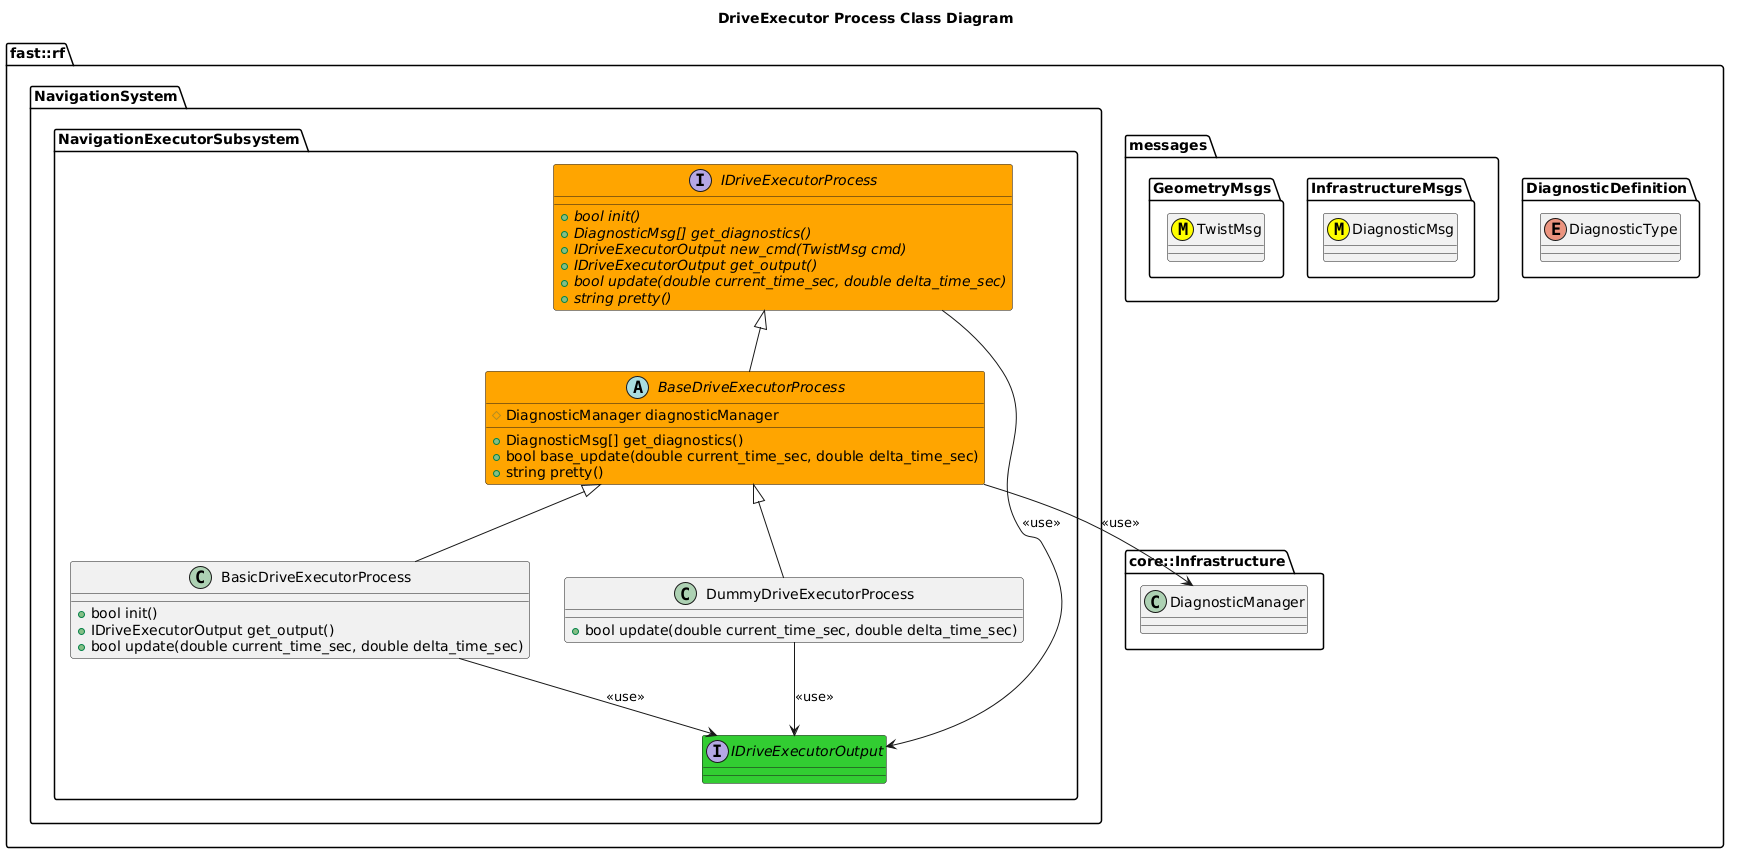

The diagram above was rendered by PlantUML. Its source (embedded in the PNG):
@startuml
title DriveExecutor Process Class Diagram

namespace fast::rf {
  namespace DiagnosticDefinition {
    enum DiagnosticType
  }
  namespace messages {
    namespace InfrastructureMsgs {
      class DiagnosticMsg <<(M,#FFFF00)>>
    }
    namespace GeometryMsgs {
      class TwistMsg <<(M,#FFFF00)>>
    }
  }
  namespace core::Infrastructure {
    class DiagnosticManager
  }
  namespace NavigationSystem {
    namespace NavigationExecutorSubsystem {
        interface IDriveExecutorOutput #LimeGreen {

        }
        interface IDriveExecutorProcess #Orange {
          +{abstract} bool init()
          +{abstract} DiagnosticMsg[] get_diagnostics()
          +{abstract} IDriveExecutorOutput new_cmd(TwistMsg cmd)
          +{abstract} IDriveExecutorOutput get_output()
          +{abstract} bool update(double current_time_sec, double delta_time_sec)
          +{abstract} string pretty()
        }
        IDriveExecutorProcess --> IDriveExecutorOutput: <<use>>
        abstract BaseDriveExecutorProcess #Orange {
          +DiagnosticMsg[] get_diagnostics()
          +bool base_update(double current_time_sec, double delta_time_sec)
          +string pretty()
          #DiagnosticManager diagnosticManager
          

        }
        BaseDriveExecutorProcess -up-|> IDriveExecutorProcess
        BaseDriveExecutorProcess --> DiagnosticManager: <<use>>
        class BasicDriveExecutorProcess {
          +bool init()
          +IDriveExecutorOutput get_output()
          +bool update(double current_time_sec, double delta_time_sec)
        }
        BasicDriveExecutorProcess -up-|> BaseDriveExecutorProcess
        BasicDriveExecutorProcess --> IDriveExecutorOutput: <<use>>
        class DummyDriveExecutorProcess {
          +bool update(double current_time_sec, double delta_time_sec)
        }
        DummyDriveExecutorProcess -up-|> BaseDriveExecutorProcess
        DummyDriveExecutorProcess --> IDriveExecutorOutput: <<use>>
    }
  }
}
@enduml